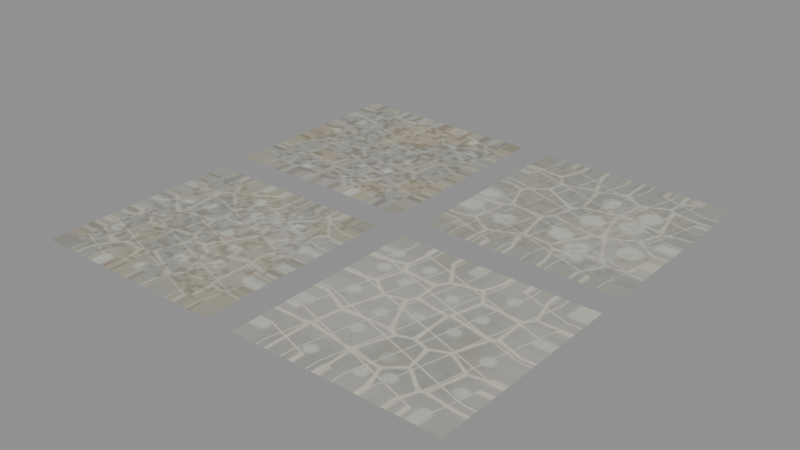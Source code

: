 # Source: silicates.blend  (saved by Blender 5.2.45; exported with 4.5.12 LTS)
import bpy
from mathutils import Matrix  # noqa: F401  (used for matrix-valued properties, if any)

bpy.ops.wm.read_factory_settings(use_empty=True)
scene = bpy.context.scene
scene.name = 'Scene'

# ---- images (referenced by path relative to the original .blend; pixels are not part of the script)
import os
ASSET_DIR = os.environ.get("B2B_ASSET_DIR", "")  # directory of the original .blend (textures are referenced by path, not embedded)
HERE = os.path.dirname(os.path.abspath(__file__))  # packed textures are extracted next to this script under _unpacked/

def load_image(name, relpath, width, height, colorspace="sRGB"):
    """Load a texture the original file referenced (path relative to the .blend, or extracted next to this script)."""
    p = next((c for c in (os.path.join(HERE, relpath), os.path.join(ASSET_DIR, relpath)) if relpath and os.path.exists(c)), "")
    if p:
        img = bpy.data.images.load(p, check_existing=True)
        img.name = name
    else:  # same state as the original file: an image datablock whose file is absent (Cycles renders it pink)
        img = bpy.data.images.new(name, width, height)
        img.source = "FILE"
        img.filepath = "//" + (relpath or name)
    img.colorspace_settings.name = colorspace
    return img
img_silicates_base = load_image('silicates:base', '_unpacked/silicates_base.5e578f8d.png', 1024, 1024, 'sRGB')
img_silicates_normal = load_image('silicates:normal', '_unpacked/silicates_normal.1bc9ecf6.png', 1024, 1024, 'Non-Color')
img_silicates_orm = load_image('silicates:orm', '_unpacked/silicates_orm.1e12307c.png', 1024, 1024, 'Non-Color')

# ---- materials (node trees are filled in below, after node groups)
mat_material_world_resource_silicates_weathered = bpy.data.materials.new('material.world.resource.silicates.weathered')
mat_material_world_resource_silicates_fresh_fracture = bpy.data.materials.new('material.world.resource.silicates.fresh_fracture')
mat_material_world_resource_silicates_patinated = bpy.data.materials.new('material.world.resource.silicates.patinated')
mat_material_world_resource_silicates_inclusion_rich = bpy.data.materials.new('material.world.resource.silicates.inclusion_rich')

# ---- material node trees
mat_material_world_resource_silicates_weathered.use_nodes = True; mat_material_world_resource_silicates_weathered.node_tree.nodes.clear()
_N = mat_material_world_resource_silicates_weathered.node_tree.nodes; _L = mat_material_world_resource_silicates_weathered.node_tree.links
n0 = _N.new('ShaderNodeBsdfPrincipled'); n0.name = 'Principled BSDF'; n0.location = (-200, 100)
n0.inputs[10].default_value = 0.005
n1 = _N.new('ShaderNodeOutputMaterial'); n1.name = 'Material Output'; n1.location = (200, 100)
n2 = _N.new('ShaderNodeTexCoord'); n2.name = 'Texture Coordinate'; n2.location = (0, 0)
n3 = _N.new('ShaderNodeVectorMath'); n3.name = 'Vector Math'; n3.location = (0, 0)
n3.operation = 'MULTIPLY_ADD'
n3.inputs[1].default_value = (0.5, 0.5, 1.0)
n3.inputs[2].default_value = (0.0, 0.5, 0.0)
n4 = _N.new('ShaderNodeTexImage'); n4.name = 'Image Texture'; n4.location = (0, 0)
n4.label = 'base'
n4.image = img_silicates_base
n5 = _N.new('ShaderNodeTexImage'); n5.name = 'Image Texture.001'; n5.location = (0, 0)
n5.label = 'normal'
n5.image = img_silicates_normal
n6 = _N.new('ShaderNodeTexImage'); n6.name = 'Image Texture.002'; n6.location = (0, 0)
n6.label = 'orm'
n6.image = img_silicates_orm
n7 = _N.new('ShaderNodeMixRGB'); n7.name = 'Mix (Legacy)'; n7.location = (0, 0)
n7.blend_type = 'MULTIPLY'
n7.inputs[0].default_value = 1.0
n7.inputs[2].default_value = (0.7, 0.66, 0.54, 1.0)
n8 = _N.new('ShaderNodeNormalMap'); n8.name = 'Normal Map'; n8.location = (0, 0)
n8.width = 160
n9 = _N.new('ShaderNodeSeparateColor'); n9.name = 'Separate Color'; n9.location = (0, 0)
_L.new(n0.outputs[0], n1.inputs[0])
_L.new(n2.outputs[2], n3.inputs[0])
_L.new(n3.outputs[0], n4.inputs[0])
_L.new(n3.outputs[0], n5.inputs[0])
_L.new(n3.outputs[0], n6.inputs[0])
_L.new(n4.outputs[0], n7.inputs[1])
_L.new(n7.outputs[0], n0.inputs[0])
_L.new(n5.outputs[0], n8.inputs[1])
_L.new(n8.outputs[0], n0.inputs[5])
_L.new(n6.outputs[0], n9.inputs[0])
_L.new(n9.outputs[1], n0.inputs[2])
_L.new(n9.outputs[2], n0.inputs[1])
n1.is_active_output = True
mat_material_world_resource_silicates_fresh_fracture.use_nodes = True; mat_material_world_resource_silicates_fresh_fracture.node_tree.nodes.clear()
_N = mat_material_world_resource_silicates_fresh_fracture.node_tree.nodes; _L = mat_material_world_resource_silicates_fresh_fracture.node_tree.links
n0 = _N.new('ShaderNodeBsdfPrincipled'); n0.name = 'Principled BSDF'; n0.location = (-200, 100)
n0.inputs[10].default_value = 0.005
n1 = _N.new('ShaderNodeOutputMaterial'); n1.name = 'Material Output'; n1.location = (200, 100)
n2 = _N.new('ShaderNodeTexCoord'); n2.name = 'Texture Coordinate'; n2.location = (0, 0)
n3 = _N.new('ShaderNodeVectorMath'); n3.name = 'Vector Math'; n3.location = (0, 0)
n3.operation = 'MULTIPLY_ADD'
n3.inputs[1].default_value = (0.5, 0.5, 1.0)
n3.inputs[2].default_value = (0.5, 0.5, 0.0)
n4 = _N.new('ShaderNodeTexImage'); n4.name = 'Image Texture'; n4.location = (0, 0)
n4.label = 'base'
n4.image = img_silicates_base
n5 = _N.new('ShaderNodeTexImage'); n5.name = 'Image Texture.001'; n5.location = (0, 0)
n5.label = 'normal'
n5.image = img_silicates_normal
n6 = _N.new('ShaderNodeTexImage'); n6.name = 'Image Texture.002'; n6.location = (0, 0)
n6.label = 'orm'
n6.image = img_silicates_orm
n7 = _N.new('ShaderNodeMixRGB'); n7.name = 'Mix (Legacy)'; n7.location = (0, 0)
n7.blend_type = 'MULTIPLY'
n7.inputs[0].default_value = 1.0
n7.inputs[2].default_value = (0.7, 0.66, 0.54, 1.0)
n8 = _N.new('ShaderNodeNormalMap'); n8.name = 'Normal Map'; n8.location = (0, 0)
n8.width = 160
n9 = _N.new('ShaderNodeSeparateColor'); n9.name = 'Separate Color'; n9.location = (0, 0)
_L.new(n0.outputs[0], n1.inputs[0])
_L.new(n2.outputs[2], n3.inputs[0])
_L.new(n3.outputs[0], n4.inputs[0])
_L.new(n3.outputs[0], n5.inputs[0])
_L.new(n3.outputs[0], n6.inputs[0])
_L.new(n4.outputs[0], n7.inputs[1])
_L.new(n7.outputs[0], n0.inputs[0])
_L.new(n5.outputs[0], n8.inputs[1])
_L.new(n8.outputs[0], n0.inputs[5])
_L.new(n6.outputs[0], n9.inputs[0])
_L.new(n9.outputs[1], n0.inputs[2])
_L.new(n9.outputs[2], n0.inputs[1])
n1.is_active_output = True
mat_material_world_resource_silicates_patinated.use_nodes = True; mat_material_world_resource_silicates_patinated.node_tree.nodes.clear()
_N = mat_material_world_resource_silicates_patinated.node_tree.nodes; _L = mat_material_world_resource_silicates_patinated.node_tree.links
n0 = _N.new('ShaderNodeBsdfPrincipled'); n0.name = 'Principled BSDF'; n0.location = (-200, 100)
n0.inputs[10].default_value = 0.005
n1 = _N.new('ShaderNodeOutputMaterial'); n1.name = 'Material Output'; n1.location = (200, 100)
n2 = _N.new('ShaderNodeTexCoord'); n2.name = 'Texture Coordinate'; n2.location = (0, 0)
n3 = _N.new('ShaderNodeVectorMath'); n3.name = 'Vector Math'; n3.location = (0, 0)
n3.operation = 'MULTIPLY_ADD'
n3.inputs[1].default_value = (0.5, 0.5, 1.0)
n4 = _N.new('ShaderNodeTexImage'); n4.name = 'Image Texture'; n4.location = (0, 0)
n4.label = 'base'
n4.image = img_silicates_base
n5 = _N.new('ShaderNodeTexImage'); n5.name = 'Image Texture.001'; n5.location = (0, 0)
n5.label = 'normal'
n5.image = img_silicates_normal
n6 = _N.new('ShaderNodeTexImage'); n6.name = 'Image Texture.002'; n6.location = (0, 0)
n6.label = 'orm'
n6.image = img_silicates_orm
n7 = _N.new('ShaderNodeMixRGB'); n7.name = 'Mix (Legacy)'; n7.location = (0, 0)
n7.blend_type = 'MULTIPLY'
n7.inputs[0].default_value = 1.0
n7.inputs[2].default_value = (0.7, 0.66, 0.54, 1.0)
n8 = _N.new('ShaderNodeNormalMap'); n8.name = 'Normal Map'; n8.location = (0, 0)
n8.width = 160
n9 = _N.new('ShaderNodeSeparateColor'); n9.name = 'Separate Color'; n9.location = (0, 0)
_L.new(n0.outputs[0], n1.inputs[0])
_L.new(n2.outputs[2], n3.inputs[0])
_L.new(n3.outputs[0], n4.inputs[0])
_L.new(n3.outputs[0], n5.inputs[0])
_L.new(n3.outputs[0], n6.inputs[0])
_L.new(n4.outputs[0], n7.inputs[1])
_L.new(n7.outputs[0], n0.inputs[0])
_L.new(n5.outputs[0], n8.inputs[1])
_L.new(n8.outputs[0], n0.inputs[5])
_L.new(n6.outputs[0], n9.inputs[0])
_L.new(n9.outputs[1], n0.inputs[2])
_L.new(n9.outputs[2], n0.inputs[1])
n1.is_active_output = True
mat_material_world_resource_silicates_inclusion_rich.use_nodes = True; mat_material_world_resource_silicates_inclusion_rich.node_tree.nodes.clear()
_N = mat_material_world_resource_silicates_inclusion_rich.node_tree.nodes; _L = mat_material_world_resource_silicates_inclusion_rich.node_tree.links
n0 = _N.new('ShaderNodeBsdfPrincipled'); n0.name = 'Principled BSDF'; n0.location = (-200, 100)
n0.inputs[10].default_value = 0.005
n1 = _N.new('ShaderNodeOutputMaterial'); n1.name = 'Material Output'; n1.location = (200, 100)
n2 = _N.new('ShaderNodeTexCoord'); n2.name = 'Texture Coordinate'; n2.location = (0, 0)
n3 = _N.new('ShaderNodeVectorMath'); n3.name = 'Vector Math'; n3.location = (0, 0)
n3.operation = 'MULTIPLY_ADD'
n3.inputs[1].default_value = (0.5, 0.5, 1.0)
n3.inputs[2].default_value = (0.5, 0.0, 0.0)
n4 = _N.new('ShaderNodeTexImage'); n4.name = 'Image Texture'; n4.location = (0, 0)
n4.label = 'base'
n4.image = img_silicates_base
n5 = _N.new('ShaderNodeTexImage'); n5.name = 'Image Texture.001'; n5.location = (0, 0)
n5.label = 'normal'
n5.image = img_silicates_normal
n6 = _N.new('ShaderNodeTexImage'); n6.name = 'Image Texture.002'; n6.location = (0, 0)
n6.label = 'orm'
n6.image = img_silicates_orm
n7 = _N.new('ShaderNodeMixRGB'); n7.name = 'Mix (Legacy)'; n7.location = (0, 0)
n7.blend_type = 'MULTIPLY'
n7.inputs[0].default_value = 1.0
n7.inputs[2].default_value = (0.7, 0.66, 0.54, 1.0)
n8 = _N.new('ShaderNodeNormalMap'); n8.name = 'Normal Map'; n8.location = (0, 0)
n8.width = 160
n9 = _N.new('ShaderNodeSeparateColor'); n9.name = 'Separate Color'; n9.location = (0, 0)
_L.new(n0.outputs[0], n1.inputs[0])
_L.new(n2.outputs[2], n3.inputs[0])
_L.new(n3.outputs[0], n4.inputs[0])
_L.new(n3.outputs[0], n5.inputs[0])
_L.new(n3.outputs[0], n6.inputs[0])
_L.new(n4.outputs[0], n7.inputs[1])
_L.new(n7.outputs[0], n0.inputs[0])
_L.new(n5.outputs[0], n8.inputs[1])
_L.new(n8.outputs[0], n0.inputs[5])
_L.new(n6.outputs[0], n9.inputs[0])
_L.new(n9.outputs[1], n0.inputs[2])
_L.new(n9.outputs[2], n0.inputs[1])
n1.is_active_output = True

# ---- meshes
me_plane = bpy.data.meshes.new('Plane')
me_plane.from_pydata([(-0.5, -0.5, 0.0), (0.5, -0.5, 0.0), (-0.5, 0.5, 0.0), (0.5, 0.5, 0.0)], [], [(0, 1, 3, 2)])
_uv = me_plane.uv_layers.new(name='UVMap')
_uv.uv.foreach_set('vector', [0.0, 0.0, 1.0, 0.0, 1.0, 1.0, 0.0, 1.0])
me_plane.materials.append(mat_material_world_resource_silicates_weathered)
me_plane.update()
me_plane_001 = bpy.data.meshes.new('Plane.001')
me_plane_001.from_pydata([(-0.5, -0.5, 0.0), (0.5, -0.5, 0.0), (-0.5, 0.5, 0.0), (0.5, 0.5, 0.0)], [], [(0, 1, 3, 2)])
_uv = me_plane_001.uv_layers.new(name='UVMap')
_uv.uv.foreach_set('vector', [0.0, 0.0, 1.0, 0.0, 1.0, 1.0, 0.0, 1.0])
me_plane_001.materials.append(mat_material_world_resource_silicates_fresh_fracture)
me_plane_001.update()
me_plane_002 = bpy.data.meshes.new('Plane.002')
me_plane_002.from_pydata([(-0.5, -0.5, 0.0), (0.5, -0.5, 0.0), (-0.5, 0.5, 0.0), (0.5, 0.5, 0.0)], [], [(0, 1, 3, 2)])
_uv = me_plane_002.uv_layers.new(name='UVMap')
_uv.uv.foreach_set('vector', [0.0, 0.0, 1.0, 0.0, 1.0, 1.0, 0.0, 1.0])
me_plane_002.materials.append(mat_material_world_resource_silicates_patinated)
me_plane_002.update()
me_plane_003 = bpy.data.meshes.new('Plane.003')
me_plane_003.from_pydata([(-0.5, -0.5, 0.0), (0.5, -0.5, 0.0), (-0.5, 0.5, 0.0), (0.5, 0.5, 0.0)], [], [(0, 1, 3, 2)])
_uv = me_plane_003.uv_layers.new(name='UVMap')
_uv.uv.foreach_set('vector', [0.0, 0.0, 1.0, 0.0, 1.0, 1.0, 0.0, 1.0])
me_plane_003.materials.append(mat_material_world_resource_silicates_inclusion_rich)
me_plane_003.update()

# ---- objects
ob_editor_swatch__weathered = bpy.data.objects.new('Editor swatch: weathered', me_plane)
ob_editor_swatch__fresh_fracture = bpy.data.objects.new('Editor swatch: fresh_fracture', me_plane_001)
ob_editor_swatch__patinated = bpy.data.objects.new('Editor swatch: patinated', me_plane_002)
ob_editor_swatch__inclusion_rich = bpy.data.objects.new('Editor swatch: inclusion_rich', me_plane_003)

# ---- transforms, parenting, visibility, modifiers, constraints
ob_editor_swatch__weathered.location = (0.0, 0.0, 0.0)
ob_editor_swatch__fresh_fracture.location = (1.15, 0.0, 0.0)
ob_editor_swatch__patinated.location = (0.0, 1.15, 0.0)
ob_editor_swatch__inclusion_rich.location = (1.15, 1.15, 0.0)

# ---- collection membership
scene.collection.objects.link(ob_editor_swatch__weathered)
scene.collection.objects.link(ob_editor_swatch__fresh_fracture)
scene.collection.objects.link(ob_editor_swatch__patinated)
scene.collection.objects.link(ob_editor_swatch__inclusion_rich)

# ---- scene / render settings (as saved in the file)
scene.frame_start = 1; scene.frame_end = 250; scene.frame_set(1)
scene.render.engine = 'BLENDER_EEVEE_NEXT'
scene.render.bake_bias = 0.0
scene.render.bake_samples = 0
scene.render.compositor_device = 'GPU'
scene.eevee.use_volume_custom_range = False
scene.eevee.fast_gi_thickness_near = 0.1
scene.eevee.fast_gi_thickness_far = 0.0
scene.eevee.ray_tracing_options.screen_trace_thickness = 0.1
bpy.context.view_layer.update()

# ---- added for rendering (the .blend has no active camera and no usable light): camera, sun + grey world if the file has none
cam_auto = bpy.data.cameras.new('AutoCamera')
cam_auto.lens = 50.0
cam_auto.sensor_width = 36.0
cam_auto.clip_end = 1000.0
ob_auto_camera = bpy.data.objects.new('AutoCamera', cam_auto)
scene.collection.objects.link(ob_auto_camera)
ob_auto_camera.location = (3.3882, -2.80084, 2.25056)
ob_auto_camera.rotation_euler = (1.09748, -7.21219e-08, 0.694738)
scene.camera = ob_auto_camera
light_auto_sun = bpy.data.lights.new('AutoSun', 'SUN')
light_auto_sun.energy = 3.0
light_auto_sun.angle = 0.0523599
ob_auto_sun = bpy.data.objects.new('AutoSun', light_auto_sun)
scene.collection.objects.link(ob_auto_sun)
ob_auto_sun.rotation_euler = (0.872665, 0.174533, 0.523599)
if scene.world is None:
    world_auto = bpy.data.worlds.new('AutoWorld')
    world_auto.color = (0.3, 0.3, 0.3)
    scene.world = world_auto
bpy.context.view_layer.update()
